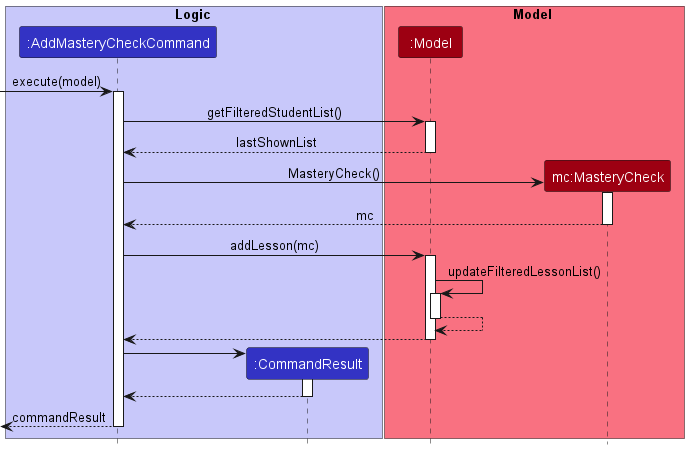

The diagram above was rendered by PlantUML. Its source (embedded in the PNG):
@startuml
!include style.puml

box Logic LOGIC_COLOR_T1
participant ":AddMasteryCheckCommand" as AddMasteryCheckCommand LOGIC_COLOR
participant ":CommandResult" as CommandResult LOGIC_COLOR
end box

box Model MODEL_COLOR_T1
participant ":Model" as Model MODEL_COLOR
participant "mc:MasteryCheck" as MasteryCheck MODEL_COLOR
end box

-> AddMasteryCheckCommand : execute(model)
activate AddMasteryCheckCommand

AddMasteryCheckCommand -> Model : getFilteredStudentList()
activate Model

Model --> AddMasteryCheckCommand : lastShownList
deactivate Model

create MasteryCheck
AddMasteryCheckCommand -> MasteryCheck : MasteryCheck()
activate MasteryCheck

MasteryCheck --> AddMasteryCheckCommand : mc
deactivate MasteryCheck

AddMasteryCheckCommand -> Model : addLesson(mc)
activate Model

Model -> Model : updateFilteredLessonList()
activate Model

Model --> Model
deactivate Model

Model --> AddMasteryCheckCommand
deactivate Model

create CommandResult
AddMasteryCheckCommand -> CommandResult
activate CommandResult

CommandResult --> AddMasteryCheckCommand
deactivate CommandResult

[<--AddMasteryCheckCommand : commandResult
deactivate AddMasteryCheckCommand

@enduml